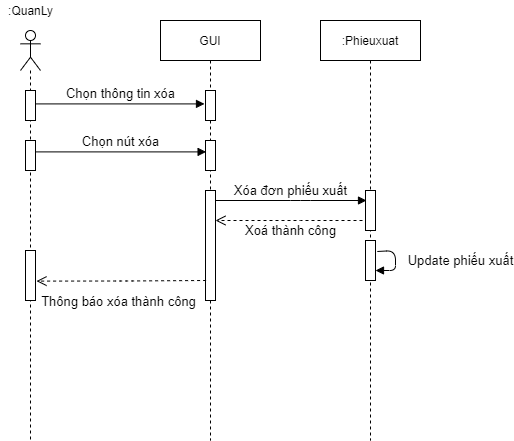

The diagram above was exported from draw.io. Its source (the exported page's mxGraphModel, read from the mxfile embedded in the PNG):
<mxGraphModel dx="1038" dy="5167" grid="1" gridSize="10" guides="1" tooltips="1" connect="1" arrows="1" fold="1" page="1" pageScale="1" pageWidth="827" pageHeight="1169" math="0" shadow="0">
  <root>
    <mxCell id="5j7MkZljWUnjnS9jk2Uk-0" />
    <mxCell id="5j7MkZljWUnjnS9jk2Uk-1" parent="5j7MkZljWUnjnS9jk2Uk-0" />
    <mxCell id="6k-DzWopXAawp4y2r0dG-0" value="" style="shape=umlLifeline;participant=umlActor;perimeter=lifelinePerimeter;whiteSpace=wrap;html=1;container=1;collapsible=0;recursiveResize=0;verticalAlign=top;spacingTop=36;outlineConnect=0;size=40;" parent="5j7MkZljWUnjnS9jk2Uk-1" vertex="1">
      <mxGeometry x="210" y="-4550" width="20" height="410" as="geometry" />
    </mxCell>
    <mxCell id="6k-DzWopXAawp4y2r0dG-1" value="" style="html=1;points=[];perimeter=orthogonalPerimeter;" parent="6k-DzWopXAawp4y2r0dG-0" vertex="1">
      <mxGeometry x="5" y="60" width="10" height="30" as="geometry" />
    </mxCell>
    <mxCell id="6k-DzWopXAawp4y2r0dG-2" value="" style="html=1;points=[];perimeter=orthogonalPerimeter;" parent="6k-DzWopXAawp4y2r0dG-0" vertex="1">
      <mxGeometry x="5" y="110" width="10" height="30" as="geometry" />
    </mxCell>
    <mxCell id="6k-DzWopXAawp4y2r0dG-3" value="" style="html=1;points=[];perimeter=orthogonalPerimeter;" parent="6k-DzWopXAawp4y2r0dG-0" vertex="1">
      <mxGeometry x="5" y="220" width="10" height="50" as="geometry" />
    </mxCell>
    <mxCell id="6k-DzWopXAawp4y2r0dG-4" value=":QuanLy" style="text;html=1;resizable=0;autosize=1;align=center;verticalAlign=middle;points=[];fillColor=none;strokeColor=none;rounded=0;" parent="5j7MkZljWUnjnS9jk2Uk-1" vertex="1">
      <mxGeometry x="190" y="-4580" width="60" height="20" as="geometry" />
    </mxCell>
    <mxCell id="6k-DzWopXAawp4y2r0dG-5" value="&lt;font style=&quot;font-size: 13px&quot;&gt;Chọn thông tin xóa&lt;/font&gt;" style="html=1;verticalAlign=bottom;endArrow=block;entryX=-0.1;entryY=0.447;entryDx=0;entryDy=0;entryPerimeter=0;" parent="5j7MkZljWUnjnS9jk2Uk-1" source="6k-DzWopXAawp4y2r0dG-1" target="6k-DzWopXAawp4y2r0dG-8" edge="1">
      <mxGeometry x="0.0059" width="80" relative="1" as="geometry">
        <mxPoint x="230" y="-4380" as="sourcePoint" />
        <mxPoint x="391.79999999999995" y="-4376.59" as="targetPoint" />
        <mxPoint as="offset" />
      </mxGeometry>
    </mxCell>
    <mxCell id="6k-DzWopXAawp4y2r0dG-6" value="&lt;font style=&quot;font-size: 13px&quot;&gt;Chọn nút xóa&lt;br&gt;&lt;/font&gt;" style="html=1;verticalAlign=bottom;endArrow=block;entryX=0.06;entryY=0.38;entryDx=0;entryDy=0;entryPerimeter=0;exitX=1.02;exitY=0.38;exitDx=0;exitDy=0;exitPerimeter=0;" parent="5j7MkZljWUnjnS9jk2Uk-1" source="6k-DzWopXAawp4y2r0dG-2" target="6k-DzWopXAawp4y2r0dG-9" edge="1">
      <mxGeometry x="-0.0047" width="80" relative="1" as="geometry">
        <mxPoint x="220" y="-4330" as="sourcePoint" />
        <mxPoint x="391" y="-4328.6" as="targetPoint" />
        <mxPoint as="offset" />
      </mxGeometry>
    </mxCell>
    <mxCell id="6k-DzWopXAawp4y2r0dG-7" value="GUI" style="shape=umlLifeline;perimeter=lifelinePerimeter;whiteSpace=wrap;html=1;container=1;collapsible=0;recursiveResize=0;outlineConnect=0;" parent="5j7MkZljWUnjnS9jk2Uk-1" vertex="1">
      <mxGeometry x="350" y="-4560" width="100" height="420" as="geometry" />
    </mxCell>
    <mxCell id="6k-DzWopXAawp4y2r0dG-8" value="" style="html=1;points=[];perimeter=orthogonalPerimeter;" parent="6k-DzWopXAawp4y2r0dG-7" vertex="1">
      <mxGeometry x="45" y="70" width="10" height="30" as="geometry" />
    </mxCell>
    <mxCell id="6k-DzWopXAawp4y2r0dG-9" value="" style="html=1;points=[];perimeter=orthogonalPerimeter;" parent="6k-DzWopXAawp4y2r0dG-7" vertex="1">
      <mxGeometry x="45" y="120" width="10" height="30" as="geometry" />
    </mxCell>
    <mxCell id="6k-DzWopXAawp4y2r0dG-10" value="" style="html=1;points=[];perimeter=orthogonalPerimeter;" parent="6k-DzWopXAawp4y2r0dG-7" vertex="1">
      <mxGeometry x="45" y="170" width="10" height="110" as="geometry" />
    </mxCell>
    <mxCell id="6k-DzWopXAawp4y2r0dG-11" value=":Phieuxuat" style="shape=umlLifeline;perimeter=lifelinePerimeter;whiteSpace=wrap;html=1;container=1;collapsible=0;recursiveResize=0;outlineConnect=0;" parent="5j7MkZljWUnjnS9jk2Uk-1" vertex="1">
      <mxGeometry x="510" y="-4560" width="100" height="420" as="geometry" />
    </mxCell>
    <mxCell id="6k-DzWopXAawp4y2r0dG-12" value="" style="html=1;points=[];perimeter=orthogonalPerimeter;" parent="6k-DzWopXAawp4y2r0dG-11" vertex="1">
      <mxGeometry x="45" y="170" width="10" height="40" as="geometry" />
    </mxCell>
    <mxCell id="6k-DzWopXAawp4y2r0dG-13" value="" style="html=1;points=[];perimeter=orthogonalPerimeter;" parent="6k-DzWopXAawp4y2r0dG-11" vertex="1">
      <mxGeometry x="45" y="220" width="10" height="40" as="geometry" />
    </mxCell>
    <mxCell id="6k-DzWopXAawp4y2r0dG-14" value="&lt;font style=&quot;font-size: 13px&quot;&gt;Update phiếu xuất&lt;/font&gt;" style="html=1;verticalAlign=bottom;endArrow=block;exitX=1.18;exitY=0.275;exitDx=0;exitDy=0;exitPerimeter=0;" parent="6k-DzWopXAawp4y2r0dG-11" source="6k-DzWopXAawp4y2r0dG-13" target="6k-DzWopXAawp4y2r0dG-13" edge="1">
      <mxGeometry x="0.313" y="-65" width="80" relative="1" as="geometry">
        <mxPoint x="130" y="250" as="sourcePoint" />
        <mxPoint x="170" y="300" as="targetPoint" />
        <mxPoint x="65" y="65" as="offset" />
      </mxGeometry>
    </mxCell>
    <mxCell id="6k-DzWopXAawp4y2r0dG-15" value="&lt;font style=&quot;font-size: 13px&quot;&gt;Xóa đơn phiếu xuất&lt;br&gt;&lt;/font&gt;" style="html=1;verticalAlign=bottom;endArrow=block;" parent="5j7MkZljWUnjnS9jk2Uk-1" source="6k-DzWopXAawp4y2r0dG-10" edge="1">
      <mxGeometry x="-0.0047" width="80" relative="1" as="geometry">
        <mxPoint x="430.00000000000006" y="-4380" as="sourcePoint" />
        <mxPoint x="556" y="-4380" as="targetPoint" />
        <mxPoint as="offset" />
        <Array as="points">
          <mxPoint x="490" y="-4380" />
        </Array>
      </mxGeometry>
    </mxCell>
    <mxCell id="6k-DzWopXAawp4y2r0dG-16" value="&lt;font style=&quot;font-size: 13px&quot;&gt;Xoá thành công&lt;/font&gt;" style="html=1;verticalAlign=bottom;endArrow=open;dashed=1;endSize=8;" parent="5j7MkZljWUnjnS9jk2Uk-1" target="6k-DzWopXAawp4y2r0dG-10" edge="1">
      <mxGeometry x="-0.0204" y="20" relative="1" as="geometry">
        <mxPoint x="552" y="-4360" as="sourcePoint" />
        <mxPoint x="480" y="-4270" as="targetPoint" />
        <Array as="points">
          <mxPoint x="480" y="-4360" />
        </Array>
        <mxPoint as="offset" />
      </mxGeometry>
    </mxCell>
    <mxCell id="6k-DzWopXAawp4y2r0dG-17" value="&lt;font style=&quot;font-size: 13px&quot;&gt;Thông báo xóa thành công&lt;/font&gt;" style="html=1;verticalAlign=bottom;endArrow=open;dashed=1;endSize=8;exitX=0.06;exitY=0.3;exitDx=0;exitDy=0;exitPerimeter=0;entryX=1.1;entryY=0.612;entryDx=0;entryDy=0;entryPerimeter=0;" parent="5j7MkZljWUnjnS9jk2Uk-1" target="6k-DzWopXAawp4y2r0dG-3" edge="1">
      <mxGeometry x="0.036" y="30" relative="1" as="geometry">
        <mxPoint x="395.5999999999999" y="-4300" as="sourcePoint" />
        <mxPoint x="230" y="-4299" as="targetPoint" />
        <Array as="points">
          <mxPoint x="315" y="-4299.5" />
        </Array>
        <mxPoint as="offset" />
      </mxGeometry>
    </mxCell>
  </root>
</mxGraphModel>